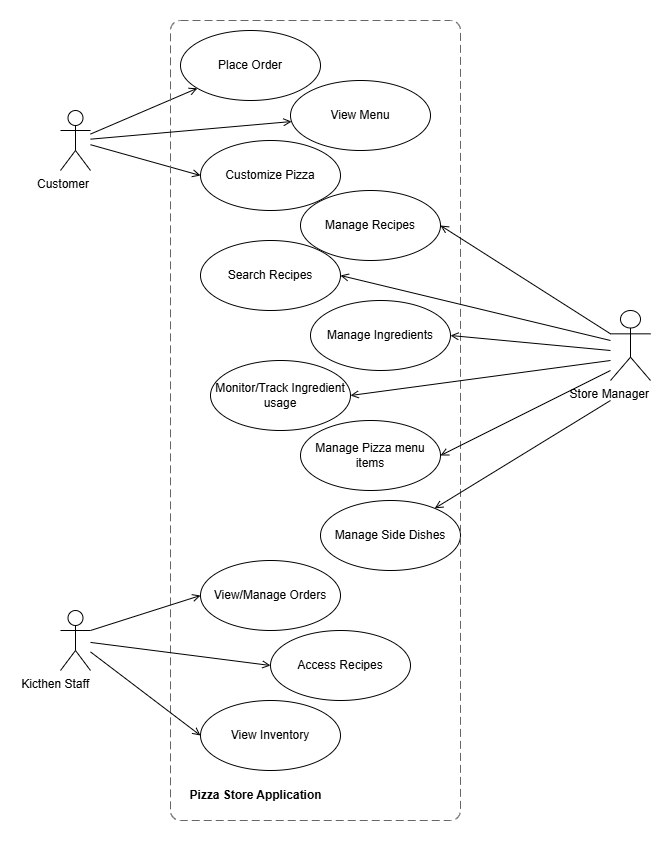

The diagram above was exported from draw.io. Its source (the exported page's mxGraphModel, read from the mxfile embedded in the PNG):
<mxGraphModel dx="472" dy="737" grid="1" gridSize="10" guides="1" tooltips="1" connect="1" arrows="1" fold="1" page="1" pageScale="1" pageWidth="850" pageHeight="1100" math="0" shadow="0">
  <root>
    <mxCell id="0" />
    <mxCell id="1" parent="0" />
    <mxCell id="zQnw0elYS4dD1yF6ogCl-1" value="Place Order" style="ellipse;whiteSpace=wrap;html=1;" vertex="1" parent="1">
      <mxGeometry x="170" y="20" width="140" height="70" as="geometry" />
    </mxCell>
    <mxCell id="zQnw0elYS4dD1yF6ogCl-2" style="edgeStyle=none;html=1;endArrow=open;endFill=0;" edge="1" parent="1" source="zQnw0elYS4dD1yF6ogCl-4" target="zQnw0elYS4dD1yF6ogCl-1">
      <mxGeometry relative="1" as="geometry" />
    </mxCell>
    <mxCell id="zQnw0elYS4dD1yF6ogCl-3" style="edgeStyle=none;html=1;entryX=0;entryY=0.5;entryDx=0;entryDy=0;endArrow=open;endFill=0;" edge="1" parent="1" source="zQnw0elYS4dD1yF6ogCl-4" target="zQnw0elYS4dD1yF6ogCl-5">
      <mxGeometry relative="1" as="geometry" />
    </mxCell>
    <mxCell id="zQnw0elYS4dD1yF6ogCl-4" value="Customer" style="shape=umlActor;verticalLabelPosition=bottom;verticalAlign=top;html=1;align=right;" vertex="1" parent="1">
      <mxGeometry x="50" y="100" width="30" height="60" as="geometry" />
    </mxCell>
    <mxCell id="zQnw0elYS4dD1yF6ogCl-5" value="Customize Pizza" style="ellipse;whiteSpace=wrap;html=1;" vertex="1" parent="1">
      <mxGeometry x="190" y="130" width="140" height="70" as="geometry" />
    </mxCell>
    <mxCell id="zQnw0elYS4dD1yF6ogCl-6" value="Search Recipes" style="ellipse;whiteSpace=wrap;html=1;" vertex="1" parent="1">
      <mxGeometry x="190" y="230" width="140" height="70" as="geometry" />
    </mxCell>
    <mxCell id="zQnw0elYS4dD1yF6ogCl-7" value="Monitor/Track Ingredient usage" style="ellipse;whiteSpace=wrap;html=1;" vertex="1" parent="1">
      <mxGeometry x="200" y="350" width="140" height="70" as="geometry" />
    </mxCell>
    <mxCell id="zQnw0elYS4dD1yF6ogCl-8" value="Manage Pizza menu items" style="ellipse;whiteSpace=wrap;html=1;" vertex="1" parent="1">
      <mxGeometry x="290" y="410" width="140" height="70" as="geometry" />
    </mxCell>
    <mxCell id="zQnw0elYS4dD1yF6ogCl-9" value="Manage Side Dishes" style="ellipse;whiteSpace=wrap;html=1;" vertex="1" parent="1">
      <mxGeometry x="310" y="490" width="140" height="70" as="geometry" />
    </mxCell>
    <object id="zQnw0elYS4dD1yF6ogCl-10">
      <mxCell style="rounded=1;fontSize=11;whiteSpace=wrap;html=1;dashed=1;arcSize=20;fillColor=none;strokeColor=#666666;fontColor=#333333;labelBackgroundColor=none;align=left;verticalAlign=bottom;labelBorderColor=none;spacingTop=0;spacing=10;dashPattern=8 4;metaEdit=1;rotatable=0;perimeter=rectanglePerimeter;noLabel=0;labelPadding=0;allowArrows=0;connectable=0;expand=0;recursiveResize=0;editable=1;pointerEvents=0;absoluteArcSize=1;points=[[0.25,0,0],[0.5,0,0],[0.75,0,0],[1,0.25,0],[1,0.5,0],[1,0.75,0],[0.75,1,0],[0.5,1,0],[0.25,1,0],[0,0.75,0],[0,0.5,0],[0,0.25,0]];" vertex="1" parent="1">
        <mxGeometry x="160" y="10" width="290" height="800" as="geometry" />
      </mxCell>
    </object>
    <mxCell id="zQnw0elYS4dD1yF6ogCl-11" value="View Menu" style="ellipse;whiteSpace=wrap;html=1;" vertex="1" parent="1">
      <mxGeometry x="280" y="70" width="140" height="70" as="geometry" />
    </mxCell>
    <mxCell id="zQnw0elYS4dD1yF6ogCl-12" value="Manage Recipes" style="ellipse;whiteSpace=wrap;html=1;" vertex="1" parent="1">
      <mxGeometry x="290" y="180" width="140" height="70" as="geometry" />
    </mxCell>
    <mxCell id="zQnw0elYS4dD1yF6ogCl-13" value="Manage Ingredients" style="ellipse;whiteSpace=wrap;html=1;" vertex="1" parent="1">
      <mxGeometry x="300" y="290" width="140" height="70" as="geometry" />
    </mxCell>
    <mxCell id="zQnw0elYS4dD1yF6ogCl-14" style="edgeStyle=none;html=1;endArrow=open;endFill=0;" edge="1" parent="1" source="zQnw0elYS4dD1yF6ogCl-4" target="zQnw0elYS4dD1yF6ogCl-11">
      <mxGeometry relative="1" as="geometry">
        <mxPoint x="140" y="340.69744552279803" as="sourcePoint" />
        <mxPoint x="343.44000000000005" y="214.53000000000003" as="targetPoint" />
      </mxGeometry>
    </mxCell>
    <mxCell id="zQnw0elYS4dD1yF6ogCl-15" value="Store Manager" style="shape=umlActor;verticalLabelPosition=bottom;verticalAlign=top;html=1;align=right;" vertex="1" parent="1">
      <mxGeometry x="600" y="300" width="40" height="70" as="geometry" />
    </mxCell>
    <mxCell id="zQnw0elYS4dD1yF6ogCl-16" style="edgeStyle=none;html=1;entryX=1;entryY=0.5;entryDx=0;entryDy=0;endArrow=open;endFill=0;exitX=0;exitY=0.3333333333333333;exitDx=0;exitDy=0;exitPerimeter=0;" edge="1" parent="1" source="zQnw0elYS4dD1yF6ogCl-15" target="zQnw0elYS4dD1yF6ogCl-12">
      <mxGeometry relative="1" as="geometry">
        <mxPoint x="490" y="169" as="sourcePoint" />
        <mxPoint x="620" y="200" as="targetPoint" />
      </mxGeometry>
    </mxCell>
    <mxCell id="zQnw0elYS4dD1yF6ogCl-17" style="edgeStyle=none;html=1;entryX=1;entryY=0.5;entryDx=0;entryDy=0;endArrow=open;endFill=0;" edge="1" parent="1" target="zQnw0elYS4dD1yF6ogCl-6">
      <mxGeometry relative="1" as="geometry">
        <mxPoint x="600" y="330" as="sourcePoint" />
        <mxPoint x="460" y="225" as="targetPoint" />
      </mxGeometry>
    </mxCell>
    <mxCell id="zQnw0elYS4dD1yF6ogCl-18" style="edgeStyle=none;html=1;entryX=1;entryY=0.5;entryDx=0;entryDy=0;endArrow=open;endFill=0;" edge="1" parent="1" target="zQnw0elYS4dD1yF6ogCl-13">
      <mxGeometry relative="1" as="geometry">
        <mxPoint x="600" y="340" as="sourcePoint" />
        <mxPoint x="340" y="275" as="targetPoint" />
      </mxGeometry>
    </mxCell>
    <mxCell id="zQnw0elYS4dD1yF6ogCl-19" style="edgeStyle=none;html=1;entryX=1;entryY=0.5;entryDx=0;entryDy=0;endArrow=open;endFill=0;" edge="1" parent="1" target="zQnw0elYS4dD1yF6ogCl-7">
      <mxGeometry relative="1" as="geometry">
        <mxPoint x="600" y="350" as="sourcePoint" />
        <mxPoint x="450" y="335" as="targetPoint" />
      </mxGeometry>
    </mxCell>
    <mxCell id="zQnw0elYS4dD1yF6ogCl-20" style="edgeStyle=none;html=1;entryX=1;entryY=0.5;entryDx=0;entryDy=0;endArrow=open;endFill=0;" edge="1" parent="1" target="zQnw0elYS4dD1yF6ogCl-8">
      <mxGeometry relative="1" as="geometry">
        <mxPoint x="600" y="360" as="sourcePoint" />
        <mxPoint x="350" y="395" as="targetPoint" />
      </mxGeometry>
    </mxCell>
    <mxCell id="zQnw0elYS4dD1yF6ogCl-21" style="edgeStyle=none;html=1;endArrow=open;endFill=0;" edge="1" parent="1" target="zQnw0elYS4dD1yF6ogCl-9">
      <mxGeometry relative="1" as="geometry">
        <mxPoint x="600" y="390" as="sourcePoint" />
        <mxPoint x="440" y="455" as="targetPoint" />
      </mxGeometry>
    </mxCell>
    <mxCell id="zQnw0elYS4dD1yF6ogCl-22" value="Kicthen Staff" style="shape=umlActor;verticalLabelPosition=bottom;verticalAlign=top;html=1;align=right;" vertex="1" parent="1">
      <mxGeometry x="50" y="600" width="30" height="60" as="geometry" />
    </mxCell>
    <mxCell id="zQnw0elYS4dD1yF6ogCl-23" value="View/Manage Orders" style="ellipse;whiteSpace=wrap;html=1;" vertex="1" parent="1">
      <mxGeometry x="190" y="550" width="140" height="70" as="geometry" />
    </mxCell>
    <mxCell id="zQnw0elYS4dD1yF6ogCl-24" value="Access Recipes" style="ellipse;whiteSpace=wrap;html=1;" vertex="1" parent="1">
      <mxGeometry x="260" y="620" width="140" height="70" as="geometry" />
    </mxCell>
    <mxCell id="zQnw0elYS4dD1yF6ogCl-25" value="View Inventory" style="ellipse;whiteSpace=wrap;html=1;" vertex="1" parent="1">
      <mxGeometry x="190" y="690" width="140" height="70" as="geometry" />
    </mxCell>
    <mxCell id="zQnw0elYS4dD1yF6ogCl-26" style="edgeStyle=none;html=1;endArrow=open;endFill=0;exitX=1;exitY=0.3333333333333333;exitDx=0;exitDy=0;exitPerimeter=0;entryX=0;entryY=0.5;entryDx=0;entryDy=0;" edge="1" parent="1" source="zQnw0elYS4dD1yF6ogCl-22" target="zQnw0elYS4dD1yF6ogCl-23">
      <mxGeometry relative="1" as="geometry">
        <mxPoint x="610" y="400" as="sourcePoint" />
        <mxPoint x="434" y="508" as="targetPoint" />
      </mxGeometry>
    </mxCell>
    <mxCell id="zQnw0elYS4dD1yF6ogCl-27" style="edgeStyle=none;html=1;endArrow=open;endFill=0;entryX=0;entryY=0.5;entryDx=0;entryDy=0;" edge="1" parent="1" source="zQnw0elYS4dD1yF6ogCl-22" target="zQnw0elYS4dD1yF6ogCl-24">
      <mxGeometry relative="1" as="geometry">
        <mxPoint x="70" y="630" as="sourcePoint" />
        <mxPoint x="200" y="595" as="targetPoint" />
      </mxGeometry>
    </mxCell>
    <mxCell id="zQnw0elYS4dD1yF6ogCl-28" style="edgeStyle=none;html=1;endArrow=open;endFill=0;entryX=0;entryY=0.5;entryDx=0;entryDy=0;" edge="1" parent="1" source="zQnw0elYS4dD1yF6ogCl-22" target="zQnw0elYS4dD1yF6ogCl-25">
      <mxGeometry relative="1" as="geometry">
        <mxPoint x="70" y="660" as="sourcePoint" />
        <mxPoint x="270" y="665" as="targetPoint" />
      </mxGeometry>
    </mxCell>
    <mxCell id="zQnw0elYS4dD1yF6ogCl-29" value="&lt;b&gt;Pizza Store Application&lt;/b&gt;" style="text;html=1;align=center;verticalAlign=middle;resizable=0;points=[];autosize=1;strokeColor=none;fillColor=none;" vertex="1" parent="1">
      <mxGeometry x="165" y="770" width="160" height="30" as="geometry" />
    </mxCell>
  </root>
</mxGraphModel>